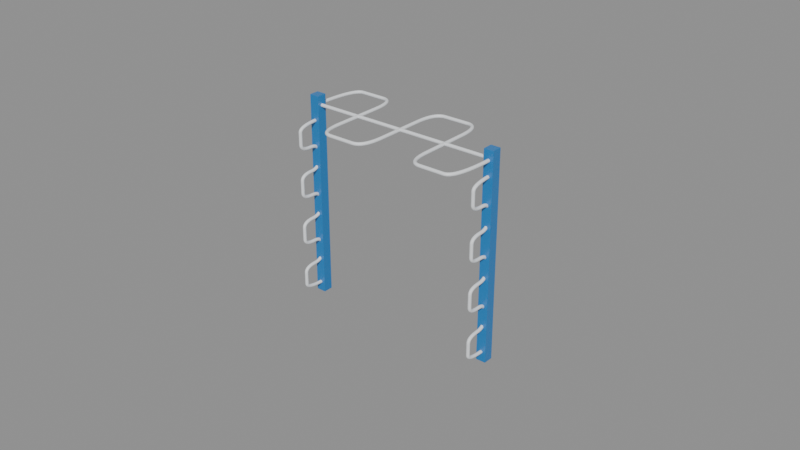 # Source: snake_bar_v5.blend  (saved by Blender 5.1.30; exported with 4.5.12 LTS)
import bpy
from mathutils import Matrix  # noqa: F401  (used for matrix-valued properties, if any)

bpy.ops.wm.read_factory_settings(use_empty=True)
scene = bpy.context.scene
scene.name = 'Scene'

# ---- collections
col_snakebar = bpy.data.collections.new('SnakeBar'); scene.collection.children.link(col_snakebar)

# ---- materials (node trees are filled in below, after node groups)
mat_steel_blue = bpy.data.materials.new('Steel_Blue')
mat_grip_white = bpy.data.materials.new('Grip_White')

# ---- material node trees
mat_steel_blue.use_nodes = True; mat_steel_blue.node_tree.nodes.clear()
_N = mat_steel_blue.node_tree.nodes; _L = mat_steel_blue.node_tree.links
n0 = _N.new('ShaderNodeBsdfPrincipled'); n0.name = 'Principled BSDF'; n0.location = (-200, 100)
n0.inputs[0].default_value = (0.02122, 0.2051, 0.5457, 1.0)
n0.inputs[19].default_value = 0.2
n0.inputs[20].default_value = 0.26
n1 = _N.new('ShaderNodeOutputMaterial'); n1.name = 'Material Output'; n1.location = (200, 100)
n2 = _N.new('ShaderNodeTexNoise'); n2.name = 'pr_rough_noise'; n2.location = (-900, 200)
n2.label = 'pr_rough_noise'
n2.width = 145
n2.inputs[2].default_value = 6.0
n3 = _N.new('ShaderNodeValToRGB'); n3.name = 'pr_rough_ramp'; n3.location = (-650, 200)
n3.label = 'pr_rough_ramp'
while len(n3.color_ramp.elements) > 1: n3.color_ramp.elements.remove(n3.color_ramp.elements[-1])
n3.color_ramp.elements[0].position = 0.0; n3.color_ramp.elements[0].color = (0.3, 0.3, 0.3, 1.0)
_e = n3.color_ramp.elements.new(1.0); _e.color = (0.46, 0.46, 0.46, 1.0)
n4 = _N.new('ShaderNodeTexNoise'); n4.name = 'pr_bump_noise'; n4.location = (-900, -150)
n4.label = 'pr_bump_noise'
n4.width = 145
n4.inputs[2].default_value = 200.0
n4.inputs[3].default_value = 5.0
n5 = _N.new('ShaderNodeBump'); n5.name = 'pr_bump'; n5.location = (-650, -150)
n5.label = 'pr_bump'
n5.inputs[0].default_value = 0.06
n5.inputs[1].default_value = 0.0009
_L.new(n0.outputs[0], n1.inputs[0])
_L.new(n2.outputs[0], n3.inputs[0])
_L.new(n3.outputs[0], n0.inputs[2])
_L.new(n4.outputs[0], n5.inputs[3])
_L.new(n5.outputs[0], n0.inputs[5])
n1.is_active_output = True
mat_grip_white.use_nodes = True; mat_grip_white.node_tree.nodes.clear()
_N = mat_grip_white.node_tree.nodes; _L = mat_grip_white.node_tree.links
n0 = _N.new('ShaderNodeBsdfPrincipled'); n0.name = 'Principled BSDF'; n0.location = (-200, 100)
n0.inputs[0].default_value = (0.855, 0.8796, 0.9047, 1.0)
n0.inputs[19].default_value = 0.12
n0.inputs[20].default_value = 0.26
n1 = _N.new('ShaderNodeOutputMaterial'); n1.name = 'Material Output'; n1.location = (200, 100)
n2 = _N.new('ShaderNodeTexNoise'); n2.name = 'Noise Texture'; n2.location = (0, 0)
n2.width = 145
n2.inputs[2].default_value = 120.0
n3 = _N.new('ShaderNodeBump'); n3.name = 'Bump'; n3.location = (0, 0)
n3.inputs[0].default_value = 0.15
n4 = _N.new('ShaderNodeTexNoise'); n4.name = 'pr_rough_noise'; n4.location = (-900, 200)
n4.label = 'pr_rough_noise'
n4.width = 145
n4.inputs[2].default_value = 6.0
n5 = _N.new('ShaderNodeValToRGB'); n5.name = 'pr_rough_ramp'; n5.location = (-650, 200)
n5.label = 'pr_rough_ramp'
while len(n5.color_ramp.elements) > 1: n5.color_ramp.elements.remove(n5.color_ramp.elements[-1])
n5.color_ramp.elements[0].position = 0.0; n5.color_ramp.elements[0].color = (0.45, 0.45, 0.45, 1.0)
_e = n5.color_ramp.elements.new(1.0); _e.color = (0.62, 0.62, 0.62, 1.0)
_L.new(n0.outputs[0], n1.inputs[0])
_L.new(n2.outputs[0], n3.inputs[3])
_L.new(n3.outputs[0], n0.inputs[5])
_L.new(n4.outputs[0], n5.inputs[0])
_L.new(n5.outputs[0], n0.inputs[2])
n1.is_active_output = True

# ---- meshes
me_cube = bpy.data.meshes.new('Cube')
me_cube.from_pydata([(-0.5, -0.5, -0.5), (-0.5, -0.5, 0.5), (-0.5, 0.5, -0.5), (-0.5, 0.5, 0.5), (0.5, -0.5, -0.5), (0.5, -0.5, 0.5), (0.5, 0.5, -0.5), (0.5, 0.5, 0.5)], [], [(0, 1, 3, 2), (2, 3, 7, 6), (6, 7, 5, 4), (4, 5, 1, 0), (2, 6, 4, 0), (7, 3, 1, 5)])
_uv = me_cube.uv_layers.new(name='UVMap')
_uv.uv.foreach_set('vector', [0.375, 0.0, 0.625, 0.0, 0.625, 0.25, 0.375, 0.25, 0.375, 0.25, 0.625, 0.25, 0.625, 0.5, 0.375, 0.5, 0.375, 0.5, 0.625, 0.5, 0.625, 0.75, 0.375, 0.75, 0.375, 0.75, 0.625, 0.75, 0.625, 1.0, 0.375, 1.0, 0.125, 0.5, 0.375, 0.5, 0.375, 0.75, 0.125, 0.75, 0.625, 0.5, 0.875, 0.5, 0.875, 0.75, 0.625, 0.75])
me_cube.materials.append(mat_steel_blue)
me_cube.update()
me_cube_001 = bpy.data.meshes.new('Cube.001')
me_cube_001.from_pydata([(-0.5, -0.5, -0.5), (-0.5, -0.5, 0.5), (-0.5, 0.5, -0.5), (-0.5, 0.5, 0.5), (0.5, -0.5, -0.5), (0.5, -0.5, 0.5), (0.5, 0.5, -0.5), (0.5, 0.5, 0.5)], [], [(0, 1, 3, 2), (2, 3, 7, 6), (6, 7, 5, 4), (4, 5, 1, 0), (2, 6, 4, 0), (7, 3, 1, 5)])
_uv = me_cube_001.uv_layers.new(name='UVMap')
_uv.uv.foreach_set('vector', [0.375, 0.0, 0.625, 0.0, 0.625, 0.25, 0.375, 0.25, 0.375, 0.25, 0.625, 0.25, 0.625, 0.5, 0.375, 0.5, 0.375, 0.5, 0.625, 0.5, 0.625, 0.75, 0.375, 0.75, 0.375, 0.75, 0.625, 0.75, 0.625, 1.0, 0.375, 1.0, 0.125, 0.5, 0.375, 0.5, 0.375, 0.75, 0.125, 0.75, 0.625, 0.5, 0.875, 0.5, 0.875, 0.75, 0.625, 0.75])
me_cube_001.materials.append(mat_steel_blue)
me_cube_001.update()
me_cylinder = bpy.data.meshes.new('Cylinder')
me_cylinder.from_pydata([(0.0, 0.017, -1.0), (0.0, 0.017, 1.0), (0.0044, 0.01642, -1.0), (0.0044, 0.01642, 1.0), (0.0085, 0.01472, -1.0), (0.0085, 0.01472, 1.0), (0.01202, 0.01202, -1.0), (0.01202, 0.01202, 1.0), (0.01472, 0.0085, -1.0), (0.01472, 0.0085, 1.0), (0.01642, 0.0044, -1.0), (0.01642, 0.0044, 1.0), (0.017, 0.0, -1.0), (0.017, 0.0, 1.0), (0.01642, -0.0044, -1.0), (0.01642, -0.0044, 1.0), (0.01472, -0.0085, -1.0), (0.01472, -0.0085, 1.0), (0.01202, -0.01202, -1.0), (0.01202, -0.01202, 1.0), (0.0085, -0.01472, -1.0), (0.0085, -0.01472, 1.0), (0.0044, -0.01642, -1.0), (0.0044, -0.01642, 1.0), (0.0, -0.017, -1.0), (0.0, -0.017, 1.0), (-0.0044, -0.01642, -1.0), (-0.0044, -0.01642, 1.0), (-0.0085, -0.01472, -1.0), (-0.0085, -0.01472, 1.0), (-0.01202, -0.01202, -1.0), (-0.01202, -0.01202, 1.0), (-0.01472, -0.0085, -1.0), (-0.01472, -0.0085, 1.0), (-0.01642, -0.0044, -1.0), (-0.01642, -0.0044, 1.0), (-0.017, 0.0, -1.0), (-0.017, 0.0, 1.0), (-0.01642, 0.0044, -1.0), (-0.01642, 0.0044, 1.0), (-0.01472, 0.0085, -1.0), (-0.01472, 0.0085, 1.0), (-0.01202, 0.01202, -1.0), (-0.01202, 0.01202, 1.0), (-0.0085, 0.01472, -1.0), (-0.0085, 0.01472, 1.0), (-0.0044, 0.01642, -1.0), (-0.0044, 0.01642, 1.0)], [], [(0, 1, 3, 2), (2, 3, 5, 4), (4, 5, 7, 6), (6, 7, 9, 8), (8, 9, 11, 10), (10, 11, 13, 12), (12, 13, 15, 14), (14, 15, 17, 16), (16, 17, 19, 18), (18, 19, 21, 20), (20, 21, 23, 22), (22, 23, 25, 24), (24, 25, 27, 26), (26, 27, 29, 28), (28, 29, 31, 30), (30, 31, 33, 32), (32, 33, 35, 34), (34, 35, 37, 36), (36, 37, 39, 38), (38, 39, 41, 40), (40, 41, 43, 42), (42, 43, 45, 44), (3, 1, 47, 45, 43, 41, 39, 37, 35, 33, 31, 29, 27, 25, 23, 21, 19, 17, 15, 13, 11, 9, 7, 5), (44, 45, 47, 46), (46, 47, 1, 0), (0, 2, 4, 6, 8, 10, 12, 14, 16, 18, 20, 22, 24, 26, 28, 30, 32, 34, 36, 38, 40, 42, 44, 46)])
_uv = me_cylinder.uv_layers.new(name='UVMap')
_uv.uv.foreach_set('vector', [1.0, 0.5, 1.0, 1.0, 0.9583, 1.0, 0.9583, 0.5, 0.9583, 0.5, 0.9583, 1.0, 0.9167, 1.0, 0.9167, 0.5, 0.9167, 0.5, 0.9167, 1.0, 0.875, 1.0, 0.875, 0.5, 0.875, 0.5, 0.875, 1.0, 0.8333, 1.0, 0.8333, 0.5, 0.8333, 0.5, 0.8333, 1.0, 0.7917, 1.0, 0.7917, 0.5, 0.7917, 0.5, 0.7917, 1.0, 0.75, 1.0, 0.75, 0.5, 0.75, 0.5, 0.75, 1.0, 0.7083, 1.0, 0.7083, 0.5, 0.7083, 0.5, 0.7083, 1.0, 0.6667, 1.0, 0.6667, 0.5, 0.6667, 0.5, 0.6667, 1.0, 0.625, 1.0, 0.625, 0.5, 0.625, 0.5, 0.625, 1.0, 0.5833, 1.0, 0.5833, 0.5, 0.5833, 0.5, 0.5833, 1.0, 0.5417, 1.0, 0.5417, 0.5, 0.5417, 0.5, 0.5417, 1.0, 0.5, 1.0, 0.5, 0.5, 0.5, 0.5, 0.5, 1.0, 0.4583, 1.0, 0.4583, 0.5, 0.4583, 0.5, 0.4583, 1.0, 0.4167, 1.0, 0.4167, 0.5, 0.4167, 0.5, 0.4167, 1.0, 0.375, 1.0, 0.375, 0.5, 0.375, 0.5, 0.375, 1.0, 0.3333, 1.0, 0.3333, 0.5, 0.3333, 0.5, 0.3333, 1.0, 0.2917, 1.0, 0.2917, 0.5, 0.2917, 0.5, 0.2917, 1.0, 0.25, 1.0, 0.25, 0.5, 0.25, 0.5, 0.25, 1.0, 0.2083, 1.0, 0.2083, 0.5, 0.2083, 0.5, 0.2083, 1.0, 0.1667, 1.0, 0.1667, 0.5, 0.1667, 0.5, 0.1667, 1.0, 0.125, 1.0, 0.125, 0.5, 0.125, 0.5, 0.125, 1.0, 0.08333, 1.0, 0.08333, 0.5, 0.3121, 0.4818, 0.25, 0.49, 0.1879, 0.4818, 0.13, 0.4578, 0.08029, 0.4197, 0.04215, 0.37, 0.01818, 0.3121, 0.01, 0.25, 0.01818, 0.1879, 0.04215, 0.13, 0.08029, 0.08029, 0.13, 0.04215, 0.1879, 0.01818, 0.25, 0.01, 0.3121, 0.01818, 0.37, 0.04215, 0.4197, 0.08029, 0.4578, 0.13, 0.4818, 0.1879, 0.49, 0.25, 0.4818, 0.3121, 0.4578, 0.37, 0.4197, 0.4197, 0.37, 0.4578, 0.08333, 0.5, 0.08333, 1.0, 0.04167, 1.0, 0.04167, 0.5, 0.04167, 0.5, 0.04167, 1.0, -1.863e-07, 1.0, -1.863e-07, 0.5, 0.75, 0.49, 0.8121, 0.4818, 0.87, 0.4578, 0.9197, 0.4197, 0.9578, 0.37, 0.9818, 0.3121, 0.99, 0.25, 0.9818, 0.1879, 0.9578, 0.13, 0.9197, 0.08029, 0.87, 0.04215, 0.8121, 0.01818, 0.75, 0.01, 0.6879, 0.01818, 0.63, 0.04215, 0.5803, 0.08029, 0.5422, 0.13, 0.5182, 0.1879, 0.51, 0.25, 0.5182, 0.3121, 0.5422, 0.37, 0.5803, 0.4197, 0.63, 0.4578, 0.6879, 0.4818])
me_cylinder.materials.append(mat_grip_white)
me_cylinder.update()

# ---- curves / text
cu_snake_path = bpy.data.curves.new('snake_path', 'CURVE')
cu_snake_path.dimensions = '3D'
_sp = cu_snake_path.splines.new('NURBS'); _sp.points.add(16)
_sp.points.foreach_set('co', [-1.0, 3.0, 2.0, 1.0, -1.0, 3.5, 2.0, 1.0, -0.75, 3.5, 2.0, 1.0, -0.5, 3.5, 2.0, 1.0, -0.5, 3.0, 2.0, 1.0, -0.5, 2.5, 2.0, 1.0, -0.25, 2.5, 2.0, 1.0, 0.0, 2.5, 2.0, 1.0, 0.0, 3.0, 2.0, 1.0, 0.0, 3.5, 2.0, 1.0, 0.25, 3.5, 2.0, 1.0, 0.5, 3.5, 2.0, 1.0, 0.5, 3.0, 2.0, 1.0, 0.5, 2.5, 2.0, 1.0, 0.75, 2.5, 2.0, 1.0, 1.0, 2.5, 2.0, 1.0, 1.0, 3.0, 2.0, 1.0])
_sp.order_u = 3
_sp.use_endpoint_u = True
cu_snake_path.materials.append(mat_grip_white)
cu_snake_path.bevel_resolution = 6
cu_snake_path.bevel_depth = 0.017
cu_snake_path.fill_mode = 'FULL'
cu_snake_path.use_fill_caps = True
cu_bar_snake_side_l = bpy.data.curves.new('Bar_Snake_Side_L', 'CURVE')
cu_bar_snake_side_l.dimensions = '3D'
_sp = cu_bar_snake_side_l.splines.new('NURBS'); _sp.points.add(19)
_sp.points.foreach_set('co', [-1.0, 3.0, 0.1, 1.0, -1.0, 2.75, 0.1, 1.0, -1.0, 2.75, 0.225, 1.0, -1.0, 2.75, 0.35, 1.0, -1.0, 3.0, 0.35, 1.0, -1.0, 3.0, 0.6, 1.0, -1.0, 2.75, 0.6, 1.0, -1.0, 2.75, 0.725, 1.0, -1.0, 2.75, 0.85, 1.0, -1.0, 3.0, 0.85, 1.0, -1.0, 3.0, 1.1, 1.0, -1.0, 2.75, 1.1, 1.0, -1.0, 2.75, 1.225, 1.0, -1.0, 2.75, 1.35, 1.0, -1.0, 3.0, 1.35, 1.0, -1.0, 3.0, 1.6, 1.0, -1.0, 2.75, 1.6, 1.0, -1.0, 2.75, 1.725, 1.0, -1.0, 2.75, 1.85, 1.0, -1.0, 3.0, 1.85, 1.0])
_sp.order_u = 3
_sp.use_endpoint_u = True
cu_bar_snake_side_l.materials.append(mat_grip_white)
cu_bar_snake_side_l.bevel_resolution = 6
cu_bar_snake_side_l.bevel_depth = 0.017
cu_bar_snake_side_l.fill_mode = 'FULL'
cu_bar_snake_side_l.use_fill_caps = True
cu_bar_snake_side_r = bpy.data.curves.new('Bar_Snake_Side_R', 'CURVE')
cu_bar_snake_side_r.dimensions = '3D'
_sp = cu_bar_snake_side_r.splines.new('NURBS'); _sp.points.add(19)
_sp.points.foreach_set('co', [1.0, 3.0, 0.1, 1.0, 1.0, 2.75, 0.1, 1.0, 1.0, 2.75, 0.225, 1.0, 1.0, 2.75, 0.35, 1.0, 1.0, 3.0, 0.35, 1.0, 1.0, 3.0, 0.6, 1.0, 1.0, 2.75, 0.6, 1.0, 1.0, 2.75, 0.725, 1.0, 1.0, 2.75, 0.85, 1.0, 1.0, 3.0, 0.85, 1.0, 1.0, 3.0, 1.1, 1.0, 1.0, 2.75, 1.1, 1.0, 1.0, 2.75, 1.225, 1.0, 1.0, 2.75, 1.35, 1.0, 1.0, 3.0, 1.35, 1.0, 1.0, 3.0, 1.6, 1.0, 1.0, 2.75, 1.6, 1.0, 1.0, 2.75, 1.725, 1.0, 1.0, 2.75, 1.85, 1.0, 1.0, 3.0, 1.85, 1.0])
_sp.order_u = 3
_sp.use_endpoint_u = True
cu_bar_snake_side_r.materials.append(mat_grip_white)
cu_bar_snake_side_r.bevel_resolution = 6
cu_bar_snake_side_r.bevel_depth = 0.017
cu_bar_snake_side_r.fill_mode = 'FULL'
cu_bar_snake_side_r.use_fill_caps = True

# ---- objects
ob_post_snake_left = bpy.data.objects.new('Post_Snake_Left', me_cube)
ob_post_snake_right = bpy.data.objects.new('Post_Snake_Right', me_cube_001)
ob_bar_snake_straight = bpy.data.objects.new('Bar_Snake_Straight', me_cylinder)
ob_bar_snake_wave = bpy.data.objects.new('Bar_Snake_Wave', cu_snake_path)
ob_bar_snake_side_l = bpy.data.objects.new('Bar_Snake_Side_L', cu_bar_snake_side_l)
ob_bar_snake_side_r = bpy.data.objects.new('Bar_Snake_Side_R', cu_bar_snake_side_r)

# ---- transforms, parenting, visibility, modifiers, constraints
ob_post_snake_left.location = (0.05, 0.517, 1.05)
ob_post_snake_left.scale = (0.1, 0.1, 2.1)
_m = ob_post_snake_left.modifiers.new('Bevel', 'BEVEL')
_m.width = 0.008
_m.width_pct = 0.008
_m.segments = 3
ob_post_snake_right.location = (2.05, 0.517, 1.05)
ob_post_snake_right.scale = (0.1, 0.1, 2.1)
_m = ob_post_snake_right.modifiers.new('Bevel', 'BEVEL')
_m.width = 0.008
_m.width_pct = 0.008
_m.segments = 3
ob_bar_snake_straight.location = (1.05, 0.517, 2.0)
ob_bar_snake_straight.rotation_euler = (0.0, 1.571, 0.0)
ob_bar_snake_wave.location = (1.05, -2.483, 0.0)
ob_bar_snake_side_l.location = (1.05, -2.483, 0.0)
ob_bar_snake_side_r.location = (1.05, -2.483, 0.0)

# ---- collection membership
col_snakebar.objects.link(ob_post_snake_left)
col_snakebar.objects.link(ob_post_snake_right)
col_snakebar.objects.link(ob_bar_snake_straight)
col_snakebar.objects.link(ob_bar_snake_wave)
col_snakebar.objects.link(ob_bar_snake_side_l)
col_snakebar.objects.link(ob_bar_snake_side_r)

# ---- scene / render settings (as saved in the file)
scene.frame_start = 1; scene.frame_end = 250; scene.frame_set(1)
scene.render.engine = 'BLENDER_EEVEE_NEXT'
scene.render.bake_bias = 0.0
scene.render.bake_samples = 0
scene.cycles.sampling_pattern = 'TABULATED_SOBOL'
scene.eevee.use_volume_custom_range = False
bpy.context.view_layer.update()

# ---- added for rendering (the .blend has no active camera and no usable light): camera, sun + grey world if the file has none
cam_auto = bpy.data.cameras.new('AutoCamera')
cam_auto.lens = 50.0
cam_auto.sensor_width = 36.0
cam_auto.clip_end = 1000.0
ob_auto_camera = bpy.data.objects.new('AutoCamera', cam_auto)
scene.collection.objects.link(ob_auto_camera)
ob_auto_camera.location = (6.91698, -6.52337, 5.74358)
ob_auto_camera.rotation_euler = (1.09748, -7.21219e-08, 0.694738)
scene.camera = ob_auto_camera
light_auto_sun = bpy.data.lights.new('AutoSun', 'SUN')
light_auto_sun.energy = 3.0
light_auto_sun.angle = 0.0523599
ob_auto_sun = bpy.data.objects.new('AutoSun', light_auto_sun)
scene.collection.objects.link(ob_auto_sun)
ob_auto_sun.rotation_euler = (0.872665, 0.174533, 0.523599)
if scene.world is None:
    world_auto = bpy.data.worlds.new('AutoWorld')
    world_auto.color = (0.3, 0.3, 0.3)
    scene.world = world_auto
bpy.context.view_layer.update()
